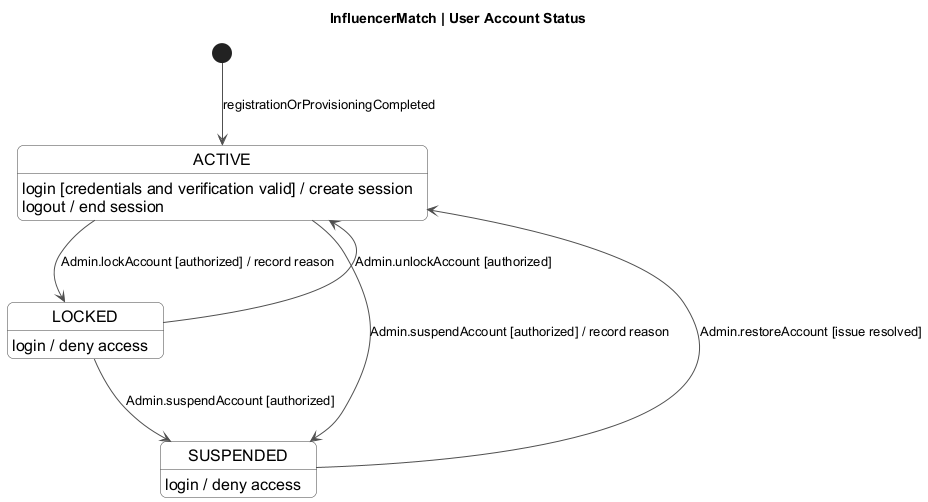

The diagram above was rendered by PlantUML. Its source (embedded in the PNG):
@startuml
skinparam backgroundColor white
skinparam shadowing false
skinparam defaultFontName Arial
skinparam defaultFontSize 15
skinparam ArrowFontSize 13
skinparam stateFontSize 16
skinparam stateBackgroundColor #FFFFFF
skinparam stateBorderColor #404040
skinparam ArrowColor #505050
skinparam roundcorner 12
skinparam nodesep 55
skinparam ranksep 65
hide empty description
title InfluencerMatch | User Account Status
[*] --> ACTIVE : registrationOrProvisioningCompleted
ACTIVE --> LOCKED : Admin.lockAccount [authorized] / record reason
LOCKED -[norank]-> ACTIVE : Admin.unlockAccount [authorized]
ACTIVE --> SUSPENDED : Admin.suspendAccount [authorized] / record reason
LOCKED --> SUSPENDED : Admin.suspendAccount [authorized]
SUSPENDED -[norank]-> ACTIVE : Admin.restoreAccount [issue resolved]
ACTIVE : login [credentials and verification valid] / create session
ACTIVE : logout / end session
LOCKED : login / deny access
SUSPENDED : login / deny access
@enduml